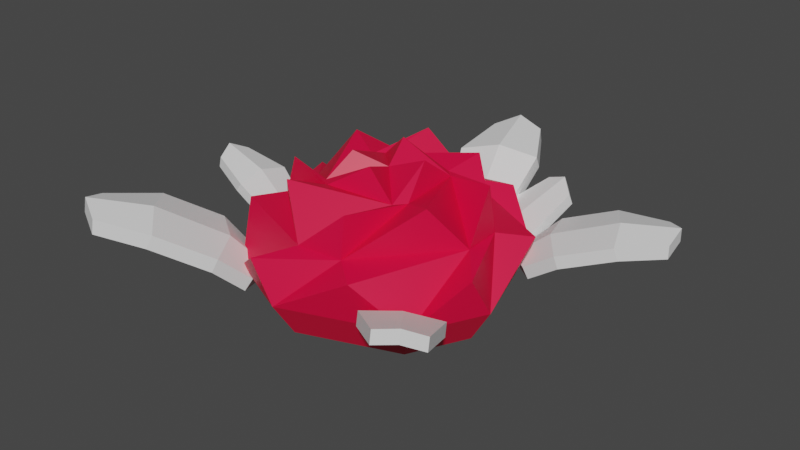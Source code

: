 # Source: flower1.blend  (saved by Blender 3.6.11; exported with 4.5.12 LTS)
import bpy
from mathutils import Matrix  # noqa: F401  (used for matrix-valued properties, if any)

bpy.ops.wm.read_factory_settings(use_empty=True)
scene = bpy.context.scene
scene.name = 'Scene'

# ---- materials (node trees are filled in below, after node groups)
mat_material_001 = bpy.data.materials.new('Material.001')
mat_material_001.use_transparent_shadow = False
mat_material_002 = bpy.data.materials.new('Material.002')
mat_material_002.use_transparent_shadow = False

# ---- material node trees
mat_material_001.use_nodes = True; mat_material_001.node_tree.nodes.clear()
_N = mat_material_001.node_tree.nodes; _L = mat_material_001.node_tree.links
n0 = _N.new('ShaderNodeBsdfPrincipled'); n0.name = 'Principled BSDF'; n0.location = (10, 300)
n0.distribution = 'GGX'
n0.subsurface_method = 'RANDOM_WALK_SKIN'
n0.inputs[0].default_value = (0.8, 0.0, 0.04618, 1.0)
n0.inputs[3].default_value = 1.45
n0.inputs[27].default_value = (0.0, 0.0, 0.0, 1.0)
n0.inputs[28].default_value = 1.0
n1 = _N.new('ShaderNodeOutputMaterial'); n1.name = 'Material Output'; n1.location = (300, 300)
_L.new(n0.outputs[0], n1.inputs[0])
n1.is_active_output = True
mat_material_002.use_nodes = True; mat_material_002.node_tree.nodes.clear()
_N = mat_material_002.node_tree.nodes; _L = mat_material_002.node_tree.links
n0 = _N.new('ShaderNodeBsdfPrincipled'); n0.name = 'Principled BSDF'; n0.location = (10, 300)
n0.distribution = 'GGX'
n0.subsurface_method = 'RANDOM_WALK_SKIN'
n0.inputs[3].default_value = 1.45
n0.inputs[27].default_value = (0.0, 0.0, 0.0, 1.0)
n0.inputs[28].default_value = 1.0
n1 = _N.new('ShaderNodeOutputMaterial'); n1.name = 'Material Output'; n1.location = (300, 300)
_L.new(n0.outputs[0], n1.inputs[0])
n1.is_active_output = True

# ---- world
world_world = bpy.data.worlds.new('World'); scene.world = world_world
world_world.use_nodes = True; world_world.node_tree.nodes.clear()
_N = world_world.node_tree.nodes; _L = world_world.node_tree.links
n0 = _N.new('ShaderNodeOutputWorld'); n0.name = 'World Output'; n0.location = (300, 300)
n1 = _N.new('ShaderNodeBackground'); n1.name = 'Background'; n1.location = (10, 300)
n1.inputs[0].default_value = (0.05088, 0.05088, 0.05088, 1.0)
_L.new(n1.outputs[0], n0.inputs[0])
n0.is_active_output = True
world_world.color = (0.05088, 0.05088, 0.05088)
world_world.use_sun_shadow = False
world_world.sun_shadow_jitter_overblur = 0.0

# ---- meshes
me_mesh = bpy.data.meshes.new('Mesh')
me_mesh.from_pydata([(-3.461, -0.5273, 5.098), (-5.3, -0.4771, 3.182), (-3.2, 0.02526, 4.86), (-5.04, 0.07555, 2.944), (-7.698, 2.917, 9.021), (-9.319, 2.961, 7.332), (-7.777, 2.248, 9.082), (-9.398, 2.292, 7.394), (-3.725, 1.291, 6.157), (-6.33, 1.362, 3.444), (-6.547, 0.7667, 3.639), (-3.942, 0.6955, 6.352), (-5.723, 1.878, 8.087), (-8.327, 1.95, 5.373), (-8.11, 2.545, 5.178), (-5.506, 2.474, 7.891), (-3.933, -0.6888, 3.706), (-4.969, 0.7877, 4.732), (-7.103, 2.269, 6.812), (-8.9, 2.691, 8.547), (-8.821, 3.36, 8.485), (-6.886, 2.865, 6.617), (-4.752, 1.383, 4.537), (-3.672, -0.1361, 3.467), (4.943, -0.6011, 3.45), (3.078, -0.3428, 4.815), (4.773, -0.1499, 3.149), (2.908, 0.1084, 4.514), (6.827, 1.869, 5.869), (5.183, 2.097, 7.071), (6.863, 1.299, 6.006), (5.22, 1.526, 7.208), (5.848, 0.9948, 3.62), (3.207, 1.361, 5.552), (3.344, 0.8679, 5.815), (5.985, 0.5022, 3.883), (3.685, -0.6799, 3.719), (4.469, 0.7054, 4.579), (6.277, 1.809, 6.869), (6.241, 2.38, 6.731), (4.332, 1.198, 4.316), (3.515, -0.2287, 3.418), (-6.015, -0.4834, 0.7849), (-6.019, -0.5754, -1.164), (-5.714, -0.1138, 0.7701), (-5.718, -0.2058, -1.179), (-9.527, 2.287, 0.6847), (-9.53, 2.206, -1.033), (-9.632, 1.798, 0.7037), (-9.636, 1.717, -1.014), (-7.935, 1.274, 1.242), (-7.941, 1.144, -1.518), (-7.687, 1.554, -1.534), (-7.681, 1.684, 1.226), (-5.533, -0.7501, -0.1822), (-8.013, 1.491, -0.1484), (-9.963, 2.13, -0.1685), (-9.857, 2.62, -0.1875), (-7.759, 1.901, -0.1646), (-5.232, -0.3805, -0.197), (-1.002, -0.3564, -5.827), (1.584, -0.1695, -6.407), (-0.9547, 0.1914, -5.471), (1.632, 0.3783, -6.05), (-1.704, 2.679, -9.891), (0.5753, 2.844, -10.4), (-1.69, 2.013, -10.0), (0.5894, 2.177, -10.51), (-1.887, 1.584, -7.736), (1.776, 1.849, -8.557), (1.808, 2.44, -8.259), (-1.855, 2.175, -7.439), (0.4379, -0.4558, -5.512), (-0.09897, 2.072, -8.249), (-0.6692, 2.52, -10.68), (-0.6834, 3.186, -10.57), (-0.067, 2.663, -7.952), (0.4856, 0.09196, -5.155), (1.114, -1.251, -5.963), (2.932, -1.359, -5.016), (0.9596, -0.917, -5.635), (2.777, -1.024, -4.688), (2.636, 1.76, -8.088), (4.237, 1.665, -7.253), (2.707, 1.283, -8.269), (4.308, 1.189, -7.434), (0.9632, 0.3374, -6.451), (3.537, 0.1856, -5.111), (3.672, -0.1942, -5.405), (1.099, -0.04242, -6.746), (1.813, -1.581, -5.111), (2.248, -0.1599, -5.815), (3.64, 1.646, -8.068), (3.569, 2.123, -7.887), (2.112, 0.22, -5.52), (1.658, -1.247, -4.783), (3.804, -0.5313, -5.396), (4.879, -0.5864, -3.25), (3.587, 0.01633, -5.276), (4.662, -0.03874, -3.13), (8.879, 1.656, -7.733), (9.826, 1.608, -5.842), (8.879, 1.044, -7.746), (9.826, 0.9952, -5.855), (4.533, 0.9723, -6.289), (6.055, 0.8944, -3.249), (6.218, 0.318, -3.343), (4.695, 0.3959, -6.382), (6.817, 1.072, -7.431), (8.34, 0.9944, -4.392), (8.177, 1.571, -4.298), (6.655, 1.649, -7.338), (3.821, -0.6301, -4.064), (5.159, 0.4658, -4.711), (7.711, 1.334, -5.971), (9.753, 1.328, -6.994), (9.753, 1.941, -6.981), (7.549, 1.91, -5.878), (4.997, 1.042, -4.618), (3.605, -0.08237, -3.944), (0.9072, 0.2047, -6.088), (-4.493, 0.2047, -4.215), (-6.069, 0.2047, -1.04), (-4.213, 0.2047, 4.472), (-0.7952, 0.2047, 6.084), (4.474, 0.2047, 4.192), (6.036, 0.2047, 1.095), (4.194, 0.2047, -4.495), (-1.253, 2.363, -4.548), (-4.664, 2.363, -0.691), (-4.496, 2.363, 1.403), (-0.6891, 2.363, 4.643), (1.417, 2.363, 4.471), (4.645, 2.363, 0.6683), (4.56, 2.363, -1.129), (0.6702, 2.363, -4.666), (-2.131, 3.805, -1.418), (-1.862, 3.805, 1.734), (-1.477, 3.805, 2.069), (1.736, 3.805, 1.842), (2.142, 3.805, 1.35), (1.844, 3.805, -1.757), (1.443, 3.805, -2.102), (-1.755, 3.805, -1.864), (-0.00943, 4.311, -0.01135), (-2.653, 1.866, -5.582), (-6.055, 1.99, -2.397), (-5.563, 2.204, 2.548), (-1.991, 1.902, 5.983), (2.583, 2.132, 5.396), (5.917, 2.086, 2.209), (5.733, 2.086, -2.304), (2.148, 1.997, -5.948), (-3.462, 4.419, -1.934), (-4.004, 4.093, 1.353), (-2.547, 4.166, 3.283), (1.338, 4.113, 4.168), (3.549, 4.253, 1.981), (4.23, 4.308, -1.141), (1.97, 4.295, -3.539), (-1.212, 4.407, -4.107), (-1.438, 4.837, 0.5624), (0.3744, 4.961, 1.585), (1.549, 4.887, -0.3997), (-0.4053, 5.039, -1.431), (0.7542, -1.402, -5.08), (-3.751, -1.402, -3.517), (-5.066, -1.402, -0.8679), (-3.518, -1.402, 3.731), (-0.6662, -1.402, 5.076), (3.73, -1.402, 3.497), (5.033, -1.402, 0.9134), (3.497, -1.402, -3.75), (0.001635, -2.423, 0.0002213)], [], [(23, 16, 1, 3), (21, 22, 9, 14), (19, 20, 5, 7), (17, 18, 13, 10), (9, 10, 13, 14), (15, 12, 11, 8), (22, 23, 3, 9), (1, 10, 9, 3), (16, 17, 10, 1), (8, 11, 0, 2), (18, 19, 7, 13), (14, 13, 7, 5), (20, 21, 14, 5), (6, 12, 15, 4), (11, 17, 16, 0), (12, 18, 17, 11), (6, 19, 18, 12), (4, 20, 19, 6), (15, 21, 20, 4), (8, 22, 21, 15), (2, 23, 22, 8), (0, 16, 23, 2), (41, 36, 25, 27), (39, 40, 33, 29), (38, 39, 29, 31), (31, 34, 37, 38), (33, 34, 31, 29), (30, 35, 32, 28), (40, 41, 27, 33), (25, 34, 33, 27), (36, 37, 34, 25), (32, 35, 24, 26), (35, 37, 36, 24), (37, 35, 30, 38), (28, 39, 38, 30), (28, 32, 40, 39), (26, 41, 40, 32), (24, 36, 41, 26), (59, 54, 43, 45), (45, 52, 58, 59), (56, 57, 47, 49), (54, 55, 51, 43), (43, 51, 52, 45), (44, 53, 50, 42), (55, 56, 49, 51), (52, 51, 49, 47), (57, 58, 52, 47), (48, 50, 53, 46), (42, 50, 55, 54), (48, 56, 55, 50), (46, 57, 56, 48), (53, 58, 57, 46), (58, 53, 44, 59), (42, 54, 59, 44), (77, 72, 61, 63), (63, 70, 76, 77), (74, 75, 65, 67), (72, 73, 69, 61), (61, 69, 70, 63), (62, 71, 68, 60), (73, 74, 67, 69), (70, 69, 67, 65), (75, 76, 70, 65), (66, 68, 71, 64), (60, 68, 73, 72), (66, 74, 73, 68), (64, 75, 74, 66), (71, 76, 75, 64), (76, 71, 62, 77), (60, 72, 77, 62), (95, 90, 79, 81), (93, 94, 87, 83), (92, 93, 83, 85), (85, 88, 91, 92), (87, 88, 85, 83), (84, 89, 86, 82), (94, 95, 81, 87), (79, 88, 87, 81), (90, 91, 88, 79), (86, 89, 78, 80), (89, 91, 90, 78), (91, 89, 84, 92), (82, 93, 92, 84), (82, 86, 94, 93), (80, 95, 94, 86), (78, 90, 95, 80), (119, 112, 97, 99), (117, 118, 105, 110), (115, 116, 101, 103), (113, 114, 109, 106), (105, 106, 109, 110), (111, 108, 107, 104), (118, 119, 99, 105), (97, 106, 105, 99), (112, 113, 106, 97), (104, 107, 96, 98), (114, 115, 103, 109), (110, 109, 103, 101), (116, 117, 110, 101), (102, 108, 111, 100), (107, 113, 112, 96), (108, 114, 113, 107), (102, 115, 114, 108), (100, 116, 115, 102), (111, 117, 116, 100), (104, 118, 117, 111), (98, 119, 118, 104), (96, 112, 119, 98), (120, 121, 145), (121, 129, 145), (129, 128, 145), (128, 120, 145), (121, 122, 146), (122, 130, 146), (130, 129, 146), (129, 121, 146), (122, 123, 147), (123, 131, 147), (131, 130, 147), (130, 122, 147), (123, 124, 148), (124, 132, 148), (132, 131, 148), (131, 123, 148), (124, 125, 149), (125, 133, 149), (133, 132, 149), (132, 124, 149), (125, 126, 150), (126, 134, 150), (134, 133, 150), (133, 125, 150), (126, 127, 151), (127, 135, 151), (135, 134, 151), (134, 126, 151), (127, 120, 152), (120, 128, 152), (128, 135, 152), (135, 127, 152), (128, 129, 153), (129, 137, 153), (137, 136, 153), (136, 128, 153), (129, 130, 154), (130, 138, 154), (138, 137, 154), (137, 129, 154), (130, 131, 155), (131, 139, 155), (139, 138, 155), (138, 130, 155), (131, 132, 156), (132, 140, 156), (140, 139, 156), (139, 131, 156), (132, 133, 157), (133, 141, 157), (141, 140, 157), (140, 132, 157), (133, 134, 158), (134, 142, 158), (142, 141, 158), (141, 133, 158), (134, 135, 159), (135, 143, 159), (143, 142, 159), (142, 134, 159), (135, 128, 160), (128, 136, 160), (136, 143, 160), (143, 135, 160), (136, 137, 161), (137, 144, 161), (137, 138, 162), (144, 137, 162), (138, 139, 162), (139, 144, 162), (139, 140, 163), (144, 139, 163), (140, 141, 163), (141, 144, 163), (141, 142, 164), (144, 141, 164), (142, 143, 164), (143, 144, 164), (143, 136, 161), (144, 143, 161), (121, 120, 165, 166), (122, 121, 166, 167), (123, 122, 167, 168), (124, 123, 168, 169), (125, 124, 169, 170), (126, 125, 170, 171), (127, 126, 171, 172), (120, 127, 172, 165), (166, 165, 173), (167, 166, 173), (168, 167, 173), (169, 168, 173), (170, 169, 173), (171, 170, 173), (172, 171, 173), (165, 172, 173)])
me_mesh.polygons.foreach_set('use_smooth', [True] * 204)
me_mesh.polygons.foreach_set('material_index', [1, 1, 1, 1, 1, 1, 1, 1, 1, 1, 1, 1, 1, 1, 1, 1, 1, 1, 1, 1, 1, 1, 1, 1, 1, 1, 1, 1, 1, 1, 1, 1, 1, 1, 1, 1, 1, 1, 1, 1, 1, 1, 1, 1, 1, 1, 1, 1, 1, 1, 1, 1, 1, 1, 1, 1, 1, 1, 1, 1, 1, 1, 1, 1, 1, 1, 1, 1, 1, 1, 1, 1, 1, 1, 1, 1, 1, 1, 1, 1, 1, 1, 1, 1, 1, 1, 1, 1, 1, 1, 1, 1, 1, 1, 1, 1, 1, 1, 1, 1, 1, 1, 1, 1, 1, 1, 1, 1, 0, 0, 0, 0, 0, 0, 0, 0, 0, 0, 0, 0, 0, 0, 0, 0, 0, 0, 0, 0, 0, 0, 0, 0, 0, 0, 0, 0, 0, 0, 0, 0, 0, 0, 0, 0, 0, 0, 0, 0, 0, 0, 0, 0, 0, 0, 0, 0, 0, 0, 0, 0, 0, 0, 0, 0, 0, 0, 0, 0, 0, 0, 0, 0, 0, 0, 0, 0, 0, 0, 0, 0, 0, 0, 0, 0, 0, 0, 0, 0, 0, 0, 0, 0, 0, 0, 0, 0, 0, 0, 0, 0, 0, 0, 0, 0])
_k = set([(0, 2), (0, 11), (0, 16), (1, 3), (1, 10), (1, 16), (2, 8), (2, 23), (3, 9), (3, 23), (4, 6), (4, 15), (4, 20), (5, 7), (5, 14), (5, 20), (6, 12), (6, 19), (7, 13), (7, 19), (8, 11), (8, 15), (8, 22), (9, 10), (9, 14), (9, 22), (10, 13), (10, 17), (11, 12), (11, 17), (12, 15), (12, 18), (13, 14), (13, 18), (14, 21), (15, 21), (16, 17), (16, 23), (17, 18), (18, 19), (19, 20), (20, 21), (21, 22), (22, 23), (24, 26), (24, 35), (24, 36), (25, 27), (25, 34), (25, 36), (26, 32), (26, 41), (27, 33), (27, 41), (28, 30), (28, 32), (28, 39), (29, 31), (29, 33), (29, 39), (30, 35), (30, 38), (31, 34), (31, 38), (32, 35), (32, 40), (33, 34), (33, 40), (34, 37), (35, 37), (36, 37), (36, 41), (37, 38), (38, 39), (39, 40), (40, 41), (42, 44), (42, 50), (42, 54), (43, 45), (43, 51), (43, 54), (44, 53), (44, 59), (45, 52), (45, 59), (46, 48), (46, 53), (46, 57), (47, 49), (47, 52), (47, 57), (48, 50), (48, 56), (49, 51), (49, 56), (50, 53), (50, 55), (51, 52), (51, 55), (52, 58), (53, 58), (54, 55), (54, 59), (55, 56), (56, 57), (57, 58), (58, 59), (60, 62), (60, 68), (60, 72), (61, 63), (61, 69), (61, 72), (62, 71), (62, 77), (63, 70), (63, 77), (64, 66), (64, 71), (64, 75), (65, 67), (65, 70), (65, 75), (66, 68), (66, 74), (67, 69), (67, 74), (68, 71), (68, 73), (69, 70), (69, 73), (70, 76), (71, 76), (72, 73), (72, 77), (73, 74), (74, 75), (75, 76), (76, 77), (78, 80), (78, 89), (78, 90), (79, 81), (79, 88), (79, 90), (80, 86), (80, 95), (81, 87), (81, 95), (82, 84), (82, 86), (82, 93), (83, 85), (83, 87), (83, 93), (84, 89), (84, 92), (85, 88), (85, 92), (86, 89), (86, 94), (87, 88), (87, 94), (88, 91), (89, 91), (90, 91), (90, 95), (91, 92), (92, 93), (93, 94), (94, 95), (96, 98), (96, 107), (96, 112), (97, 99), (97, 106), (97, 112), (98, 104), (98, 119), (99, 105), (99, 119), (100, 102), (100, 111), (100, 116), (101, 103), (101, 110), (101, 116), (102, 108), (102, 115), (103, 109), (103, 115), (104, 107), (104, 111), (104, 118), (105, 106), (105, 110), (105, 118), (106, 109), (106, 113), (107, 108), (107, 113), (108, 111), (108, 114), (109, 110), (109, 114), (110, 117), (111, 117), (112, 113), (112, 119), (113, 114), (114, 115), (115, 116), (116, 117), (117, 118), (118, 119), (120, 121), (120, 127), (120, 128), (120, 145), (120, 152), (120, 165), (121, 122), (121, 129), (121, 145), (121, 146), (121, 166), (122, 123), (122, 130), (122, 146), (122, 147), (122, 167), (123, 124), (123, 131), (123, 147), (123, 148), (123, 168), (124, 125), (124, 132), (124, 148), (124, 149), (124, 169), (125, 126), (125, 133), (125, 149), (125, 150), (125, 170), (126, 127), (126, 134), (126, 150), (126, 151), (126, 171), (127, 135), (127, 151), (127, 152), (127, 172), (128, 129), (128, 135), (128, 136), (128, 145), (128, 152), (128, 153), (128, 160), (129, 130), (129, 137), (129, 145), (129, 146), (129, 153), (129, 154), (130, 131), (130, 138), (130, 146), (130, 147), (130, 154), (130, 155), (131, 132), (131, 139), (131, 147), (131, 148), (131, 155), (131, 156), (132, 133), (132, 140), (132, 148), (132, 149), (132, 156), (132, 157), (133, 134), (133, 141), (133, 149), (133, 150), (133, 157), (133, 158), (134, 135), (134, 142), (134, 150), (134, 151), (134, 158), (134, 159), (135, 143), (135, 151), (135, 152), (135, 159), (135, 160), (136, 137), (136, 143), (136, 153), (136, 160), (136, 161), (137, 138), (137, 144), (137, 153), (137, 154), (137, 161), (137, 162), (138, 139), (138, 154), (138, 155), (138, 162), (139, 140), (139, 144), (139, 155), (139, 156), (139, 162), (139, 163), (140, 141), (140, 156), (140, 157), (140, 163), (141, 142), (141, 144), (141, 157), (141, 158), (141, 163), (141, 164), (142, 143), (142, 158), (142, 159), (142, 164), (143, 144), (143, 159), (143, 160), (143, 161), (143, 164), (144, 161), (144, 162), (144, 163), (144, 164), (165, 166), (165, 172), (165, 173), (166, 167), (166, 173), (167, 168), (167, 173), (168, 169), (168, 173), (169, 170), (169, 173), (170, 171), (170, 173), (171, 172), (171, 173), (172, 173)])
me_mesh.attributes.new('sharp_edge', 'BOOLEAN', 'EDGE').data.foreach_set('value', [ (min(e.vertices), max(e.vertices)) in _k for e in me_mesh.edges])
_uv = me_mesh.uv_layers.new(name='map1')
_uv.uv.foreach_set('vector', [0.2789, 0.492, 0.2789, 0.492, 0.2789, 0.4918, 0.2789, 0.4918, 0.2795, 0.492, 0.2791, 0.492, 0.2791, 0.4918, 0.2796, 0.4918, 0.2798, 0.4921, 0.2798, 0.492, 0.2799, 0.4918, 0.2798, 0.4919, 0.2791, 0.4921, 0.2795, 0.4921, 0.2796, 0.4919, 0.2791, 0.4919, 0.2791, 0.4918, 0.2791, 0.4919, 0.2796, 0.4919, 0.2796, 0.4918, 0.2795, 0.4922, 0.2795, 0.4923, 0.2791, 0.4923, 0.2791, 0.4922, 0.2791, 0.492, 0.2789, 0.492, 0.2789, 0.4918, 0.2791, 0.4918, 0.2789, 0.4918, 0.2791, 0.4919, 0.2791, 0.4918, 0.2789, 0.4918, 0.2789, 0.492, 0.2791, 0.4921, 0.2791, 0.4919, 0.2789, 0.4918, 0.2791, 0.4922, 0.2791, 0.4923, 0.2789, 0.4922, 0.2789, 0.4922, 0.2795, 0.4921, 0.2798, 0.4921, 0.2798, 0.4919, 0.2796, 0.4919, 0.2796, 0.4918, 0.2796, 0.4919, 0.2798, 0.4919, 0.2799, 0.4918, 0.2798, 0.492, 0.2795, 0.492, 0.2796, 0.4918, 0.2799, 0.4918, 0.2798, 0.4923, 0.2795, 0.4923, 0.2795, 0.4922, 0.2798, 0.4923, 0.2791, 0.4923, 0.2791, 0.4921, 0.2789, 0.492, 0.2789, 0.4922, 0.2795, 0.4923, 0.2795, 0.4921, 0.2791, 0.4921, 0.2791, 0.4923, 0.2798, 0.4923, 0.2798, 0.4921, 0.2795, 0.4921, 0.2795, 0.4923, 0.2798, 0.4923, 0.2798, 0.492, 0.2798, 0.4921, 0.2798, 0.4923, 0.2795, 0.4922, 0.2795, 0.492, 0.2798, 0.492, 0.2798, 0.4923, 0.2791, 0.4922, 0.2791, 0.492, 0.2795, 0.492, 0.2795, 0.4922, 0.2789, 0.4922, 0.2789, 0.492, 0.2791, 0.492, 0.2791, 0.4922, 0.2789, 0.4922, 0.2789, 0.492, 0.2789, 0.492, 0.2789, 0.4922, 0.2789, 0.492, 0.2789, 0.492, 0.2789, 0.4918, 0.2789, 0.4918, 0.2798, 0.492, 0.2791, 0.492, 0.2791, 0.4918, 0.2799, 0.4918, 0.2798, 0.4921, 0.2798, 0.492, 0.2799, 0.4918, 0.2798, 0.4919, 0.2798, 0.4919, 0.2791, 0.4919, 0.2791, 0.4921, 0.2798, 0.4921, 0.2791, 0.4918, 0.2791, 0.4919, 0.2798, 0.4919, 0.2799, 0.4918, 0.2798, 0.4923, 0.2791, 0.4923, 0.2791, 0.4922, 0.2798, 0.4923, 0.2791, 0.492, 0.2789, 0.492, 0.2789, 0.4918, 0.2791, 0.4918, 0.2789, 0.4918, 0.2791, 0.4919, 0.2791, 0.4918, 0.2789, 0.4918, 0.2789, 0.492, 0.2791, 0.4921, 0.2791, 0.4919, 0.2789, 0.4918, 0.2791, 0.4922, 0.2791, 0.4923, 0.2789, 0.4922, 0.2789, 0.4922, 0.2791, 0.4923, 0.2791, 0.4921, 0.2789, 0.492, 0.2789, 0.4922, 0.2791, 0.4921, 0.2791, 0.4923, 0.2798, 0.4923, 0.2798, 0.4921, 0.2798, 0.4923, 0.2798, 0.492, 0.2798, 0.4921, 0.2798, 0.4923, 0.2798, 0.4923, 0.2791, 0.4922, 0.2791, 0.492, 0.2798, 0.492, 0.2789, 0.4922, 0.2789, 0.492, 0.2791, 0.492, 0.2791, 0.4922, 0.2789, 0.4922, 0.2789, 0.492, 0.2789, 0.492, 0.2789, 0.4922, 0.2789, 0.492, 0.2789, 0.492, 0.2789, 0.4918, 0.2789, 0.4918, 0.2789, 0.4918, 0.2796, 0.4918, 0.2795, 0.492, 0.2789, 0.492, 0.2798, 0.4921, 0.2798, 0.492, 0.2799, 0.4918, 0.2798, 0.4919, 0.2789, 0.492, 0.2795, 0.4921, 0.2796, 0.4919, 0.2789, 0.4918, 0.2789, 0.4918, 0.2796, 0.4919, 0.2796, 0.4918, 0.2789, 0.4918, 0.2789, 0.4922, 0.2795, 0.4922, 0.2795, 0.4923, 0.2789, 0.4922, 0.2795, 0.4921, 0.2798, 0.4921, 0.2798, 0.4919, 0.2796, 0.4919, 0.2796, 0.4918, 0.2796, 0.4919, 0.2798, 0.4919, 0.2799, 0.4918, 0.2798, 0.492, 0.2795, 0.492, 0.2796, 0.4918, 0.2799, 0.4918, 0.2798, 0.4923, 0.2795, 0.4923, 0.2795, 0.4922, 0.2798, 0.4923, 0.2789, 0.4922, 0.2795, 0.4923, 0.2795, 0.4921, 0.2789, 0.492, 0.2798, 0.4923, 0.2798, 0.4921, 0.2795, 0.4921, 0.2795, 0.4923, 0.2798, 0.4923, 0.2798, 0.492, 0.2798, 0.4921, 0.2798, 0.4923, 0.2795, 0.4922, 0.2795, 0.492, 0.2798, 0.492, 0.2798, 0.4923, 0.2795, 0.492, 0.2795, 0.4922, 0.2789, 0.4922, 0.2789, 0.492, 0.2789, 0.4922, 0.2789, 0.492, 0.2789, 0.492, 0.2789, 0.4922, 0.2789, 0.492, 0.2789, 0.492, 0.2789, 0.4918, 0.2789, 0.4918, 0.2789, 0.4918, 0.2796, 0.4918, 0.2795, 0.492, 0.2789, 0.492, 0.2798, 0.4921, 0.2798, 0.492, 0.2799, 0.4918, 0.2798, 0.4919, 0.2789, 0.492, 0.2795, 0.4921, 0.2796, 0.4919, 0.2789, 0.4918, 0.2789, 0.4918, 0.2796, 0.4919, 0.2796, 0.4918, 0.2789, 0.4918, 0.2789, 0.4922, 0.2795, 0.4922, 0.2795, 0.4923, 0.2789, 0.4922, 0.2795, 0.4921, 0.2798, 0.4921, 0.2798, 0.4919, 0.2796, 0.4919, 0.2796, 0.4918, 0.2796, 0.4919, 0.2798, 0.4919, 0.2799, 0.4918, 0.2798, 0.492, 0.2795, 0.492, 0.2796, 0.4918, 0.2799, 0.4918, 0.2798, 0.4923, 0.2795, 0.4923, 0.2795, 0.4922, 0.2798, 0.4923, 0.2789, 0.4922, 0.2795, 0.4923, 0.2795, 0.4921, 0.2789, 0.492, 0.2798, 0.4923, 0.2798, 0.4921, 0.2795, 0.4921, 0.2795, 0.4923, 0.2798, 0.4923, 0.2798, 0.492, 0.2798, 0.4921, 0.2798, 0.4923, 0.2795, 0.4922, 0.2795, 0.492, 0.2798, 0.492, 0.2798, 0.4923, 0.2795, 0.492, 0.2795, 0.4922, 0.2789, 0.4922, 0.2789, 0.492, 0.2789, 0.4922, 0.2789, 0.492, 0.2789, 0.492, 0.2789, 0.4922, 0.2789, 0.492, 0.2789, 0.492, 0.2789, 0.4918, 0.2789, 0.4918, 0.2798, 0.492, 0.2791, 0.492, 0.2791, 0.4918, 0.2799, 0.4918, 0.2798, 0.4921, 0.2798, 0.492, 0.2799, 0.4918, 0.2798, 0.4919, 0.2798, 0.4919, 0.2791, 0.4919, 0.2791, 0.4921, 0.2798, 0.4921, 0.2791, 0.4918, 0.2791, 0.4919, 0.2798, 0.4919, 0.2799, 0.4918, 0.2798, 0.4923, 0.2791, 0.4923, 0.2791, 0.4922, 0.2798, 0.4923, 0.2791, 0.492, 0.2789, 0.492, 0.2789, 0.4918, 0.2791, 0.4918, 0.2789, 0.4918, 0.2791, 0.4919, 0.2791, 0.4918, 0.2789, 0.4918, 0.2789, 0.492, 0.2791, 0.4921, 0.2791, 0.4919, 0.2789, 0.4918, 0.2791, 0.4922, 0.2791, 0.4923, 0.2789, 0.4922, 0.2789, 0.4922, 0.2791, 0.4923, 0.2791, 0.4921, 0.2789, 0.492, 0.2789, 0.4922, 0.2791, 0.4921, 0.2791, 0.4923, 0.2798, 0.4923, 0.2798, 0.4921, 0.2798, 0.4923, 0.2798, 0.492, 0.2798, 0.4921, 0.2798, 0.4923, 0.2798, 0.4923, 0.2791, 0.4922, 0.2791, 0.492, 0.2798, 0.492, 0.2789, 0.4922, 0.2789, 0.492, 0.2791, 0.492, 0.2791, 0.4922, 0.2789, 0.4922, 0.2789, 0.492, 0.2789, 0.492, 0.2789, 0.4922, 0.2789, 0.492, 0.2789, 0.492, 0.2789, 0.4918, 0.2789, 0.4918, 0.2795, 0.492, 0.2791, 0.492, 0.2791, 0.4918, 0.2796, 0.4918, 0.2798, 0.4921, 0.2798, 0.492, 0.2799, 0.4918, 0.2798, 0.4919, 0.2791, 0.4921, 0.2795, 0.4921, 0.2796, 0.4919, 0.2791, 0.4919, 0.2791, 0.4918, 0.2791, 0.4919, 0.2796, 0.4919, 0.2796, 0.4918, 0.2795, 0.4922, 0.2795, 0.4923, 0.2791, 0.4923, 0.2791, 0.4922, 0.2791, 0.492, 0.2789, 0.492, 0.2789, 0.4918, 0.2791, 0.4918, 0.2789, 0.4918, 0.2791, 0.4919, 0.2791, 0.4918, 0.2789, 0.4918, 0.2789, 0.492, 0.2791, 0.4921, 0.2791, 0.4919, 0.2789, 0.4918, 0.2791, 0.4922, 0.2791, 0.4923, 0.2789, 0.4922, 0.2789, 0.4922, 0.2795, 0.4921, 0.2798, 0.4921, 0.2798, 0.4919, 0.2796, 0.4919, 0.2796, 0.4918, 0.2796, 0.4919, 0.2798, 0.4919, 0.2799, 0.4918, 0.2798, 0.492, 0.2795, 0.492, 0.2796, 0.4918, 0.2799, 0.4918, 0.2798, 0.4923, 0.2795, 0.4923, 0.2795, 0.4922, 0.2798, 0.4923, 0.2791, 0.4923, 0.2791, 0.4921, 0.2789, 0.492, 0.2789, 0.4922, 0.2795, 0.4923, 0.2795, 0.4921, 0.2791, 0.4921, 0.2791, 0.4923, 0.2798, 0.4923, 0.2798, 0.4921, 0.2795, 0.4921, 0.2795, 0.4923, 0.2798, 0.4923, 0.2798, 0.492, 0.2798, 0.4921, 0.2798, 0.4923, 0.2795, 0.4922, 0.2795, 0.492, 0.2798, 0.492, 0.2798, 0.4923, 0.2791, 0.4922, 0.2791, 0.492, 0.2795, 0.492, 0.2795, 0.4922, 0.2789, 0.4922, 0.2789, 0.492, 0.2791, 0.492, 0.2791, 0.4922, 0.2789, 0.4922, 0.2789, 0.492, 0.2789, 0.492, 0.2789, 0.4922, 0.3863, 0.9939, 0.3858, 0.9939, 0.386, 0.9938, 0.3858, 0.9939, 0.3856, 0.9937, 0.386, 0.9938, 0.3856, 0.9937, 0.3861, 0.9937, 0.386, 0.9938, 0.3861, 0.9937, 0.3863, 0.9939, 0.386, 0.9938, 0.3858, 0.9939, 0.3855, 0.9939, 0.3856, 0.9937, 0.3855, 0.9939, 0.3855, 0.9937, 0.3856, 0.9937, 0.3855, 0.9937, 0.3856, 0.9937, 0.3856, 0.9937, 0.3856, 0.9937, 0.3858, 0.9939, 0.3856, 0.9937, 0.3855, 0.9939, 0.3853, 0.9938, 0.3854, 0.9937, 0.3853, 0.9938, 0.3855, 0.9937, 0.3854, 0.9937, 0.3856, 0.9942, 0.3858, 0.9941, 0.3858, 0.9942, 0.3855, 0.9937, 0.3855, 0.9939, 0.3854, 0.9937, 0.3853, 0.9938, 0.3855, 0.9938, 0.3854, 0.9937, 0.3855, 0.9938, 0.3857, 0.9937, 0.3854, 0.9937, 0.3854, 0.9942, 0.3856, 0.9942, 0.3854, 0.9943, 0.3855, 0.9937, 0.3853, 0.9938, 0.3854, 0.9937, 0.3855, 0.9938, 0.3859, 0.9938, 0.3857, 0.9937, 0.3859, 0.9938, 0.3861, 0.9937, 0.3857, 0.9937, 0.3853, 0.9941, 0.3854, 0.9942, 0.3852, 0.9941, 0.3857, 0.9937, 0.3855, 0.9938, 0.3857, 0.9937, 0.3859, 0.9938, 0.3861, 0.9938, 0.386, 0.9937, 0.3861, 0.9938, 0.3862, 0.9937, 0.386, 0.9937, 0.3854, 0.994, 0.3853, 0.9941, 0.3852, 0.994, 0.3861, 0.9937, 0.3859, 0.9938, 0.386, 0.9937, 0.3861, 0.9938, 0.3863, 0.9939, 0.3863, 0.9937, 0.3863, 0.9939, 0.3862, 0.9937, 0.3863, 0.9937, 0.3856, 0.9939, 0.3854, 0.994, 0.3854, 0.9939, 0.3862, 0.9937, 0.3861, 0.9938, 0.3863, 0.9937, 0.3863, 0.9939, 0.3863, 0.9939, 0.3863, 0.9937, 0.3863, 0.9939, 0.3861, 0.9937, 0.3863, 0.9937, 0.3858, 0.9939, 0.3856, 0.9939, 0.3857, 0.9939, 0.3862, 0.9937, 0.3863, 0.9939, 0.3863, 0.9937, 0.3858, 0.9939, 0.3859, 0.994, 0.3858, 0.9938, 0.3859, 0.994, 0.3858, 0.9939, 0.3858, 0.9938, 0.3858, 0.9939, 0.3857, 0.9939, 0.3858, 0.9938, 0.3857, 0.9939, 0.3858, 0.9939, 0.3858, 0.9938, 0.3859, 0.994, 0.3858, 0.9941, 0.3859, 0.9939, 0.3858, 0.9941, 0.3857, 0.994, 0.3859, 0.9939, 0.3857, 0.994, 0.3858, 0.9939, 0.3859, 0.9939, 0.3858, 0.9939, 0.3859, 0.994, 0.3859, 0.9939, 0.3858, 0.9941, 0.3856, 0.9942, 0.3858, 0.994, 0.3856, 0.9942, 0.3856, 0.994, 0.3858, 0.994, 0.3856, 0.994, 0.3857, 0.994, 0.3858, 0.994, 0.3857, 0.994, 0.3858, 0.9941, 0.3858, 0.994, 0.3856, 0.9942, 0.3854, 0.9942, 0.3855, 0.994, 0.3854, 0.9942, 0.3855, 0.994, 0.3855, 0.994, 0.3855, 0.994, 0.3856, 0.994, 0.3855, 0.994, 0.3856, 0.994, 0.3856, 0.9942, 0.3855, 0.994, 0.3854, 0.9942, 0.3853, 0.9941, 0.3853, 0.994, 0.3853, 0.9941, 0.3854, 0.994, 0.3853, 0.994, 0.3854, 0.994, 0.3855, 0.994, 0.3853, 0.994, 0.3855, 0.994, 0.3854, 0.9942, 0.3853, 0.994, 0.3853, 0.9941, 0.3854, 0.994, 0.3853, 0.9939, 0.3854, 0.994, 0.3855, 0.9939, 0.3853, 0.9939, 0.3855, 0.9939, 0.3854, 0.994, 0.3853, 0.9939, 0.3854, 0.994, 0.3853, 0.9941, 0.3853, 0.9939, 0.3854, 0.994, 0.3856, 0.9939, 0.3855, 0.9938, 0.3856, 0.9939, 0.3856, 0.9939, 0.3855, 0.9938, 0.3856, 0.9939, 0.3855, 0.9939, 0.3855, 0.9938, 0.3855, 0.9939, 0.3854, 0.994, 0.3855, 0.9938, 0.3856, 0.9939, 0.3858, 0.9939, 0.3857, 0.9938, 0.3858, 0.9939, 0.3857, 0.9939, 0.3857, 0.9938, 0.3857, 0.9939, 0.3856, 0.9939, 0.3857, 0.9938, 0.3856, 0.9939, 0.3856, 0.9939, 0.3857, 0.9938, 0.3857, 0.9939, 0.3858, 0.9939, 0.3857, 0.9938, 0.3858, 0.9939, 0.3856, 0.9939, 0.3857, 0.9938, 0.3858, 0.9939, 0.3857, 0.994, 0.3857, 0.9938, 0.3856, 0.9939, 0.3858, 0.9939, 0.3857, 0.9938, 0.3857, 0.994, 0.3856, 0.994, 0.3857, 0.9939, 0.3856, 0.994, 0.3856, 0.9939, 0.3857, 0.9939, 0.3856, 0.994, 0.3855, 0.994, 0.3855, 0.9939, 0.3856, 0.9939, 0.3856, 0.994, 0.3855, 0.9939, 0.3855, 0.994, 0.3854, 0.994, 0.3855, 0.9939, 0.3854, 0.994, 0.3856, 0.9939, 0.3855, 0.9939, 0.3854, 0.994, 0.3855, 0.9939, 0.3855, 0.9938, 0.3856, 0.9939, 0.3854, 0.994, 0.3855, 0.9938, 0.3855, 0.9939, 0.3856, 0.9939, 0.3855, 0.9938, 0.3856, 0.9939, 0.3856, 0.9939, 0.3855, 0.9938, 0.3856, 0.9939, 0.3857, 0.9939, 0.3856, 0.9938, 0.3856, 0.9939, 0.3856, 0.9939, 0.3856, 0.9938, 0.3858, 0.9939, 0.3863, 0.9939, 0.3862, 0.994, 0.3858, 0.994, 0.3855, 0.9939, 0.3858, 0.9939, 0.3858, 0.994, 0.3856, 0.994, 0.3853, 0.9938, 0.3855, 0.9939, 0.3856, 0.994, 0.3855, 0.9939, 0.3855, 0.9938, 0.3853, 0.9938, 0.3855, 0.9939, 0.3856, 0.9939, 0.3859, 0.9938, 0.3855, 0.9938, 0.3856, 0.9939, 0.3858, 0.9939, 0.3861, 0.9938, 0.3859, 0.9938, 0.3858, 0.9939, 0.386, 0.9939, 0.3863, 0.9939, 0.3861, 0.9938, 0.386, 0.9939, 0.3862, 0.9939, 0.3863, 0.9939, 0.3863, 0.9939, 0.3862, 0.9939, 0.3862, 0.994, 0.3858, 0.994, 0.3862, 0.994, 0.3858, 0.994, 0.3856, 0.994, 0.3858, 0.994, 0.3858, 0.994, 0.3855, 0.9939, 0.3856, 0.994, 0.3858, 0.994, 0.3856, 0.9939, 0.3855, 0.9939, 0.3858, 0.994, 0.3858, 0.9939, 0.3856, 0.9939, 0.3858, 0.994, 0.386, 0.9939, 0.3858, 0.9939, 0.3858, 0.994, 0.3862, 0.9939, 0.386, 0.9939, 0.3858, 0.994, 0.3862, 0.994, 0.3862, 0.9939, 0.3858, 0.994])
me_mesh.materials.append(mat_material_001)
me_mesh.materials.append(mat_material_002)
me_mesh.update()
me_mesh.normals_split_custom_set([tuple(v) for v in zip(*[iter([0.2478, -0.4802, -0.8414, 0.2478, -0.4802, -0.8414, 0.2478, -0.4802, -0.8414, 0.2478, -0.4802, -0.8414, 0.2362, 0.8936, -0.3818, 0.2362, 0.8936, -0.3818, 0.2362, 0.8936, -0.3818, 0.2362, 0.8936, -0.3818, -0.9257, 0.1415, 0.3507, -0.9257, 0.1415, 0.3507, -0.9257, 0.1415, 0.3507, -0.9257, 0.1415, 0.3507, -0.2362, -0.8936, 0.3818, -0.2362, -0.8936, 0.3818, -0.2362, -0.8936, 0.3818, -0.2362, -0.8936, 0.3818, -0.6925, 0.01534, -0.7213, -0.6925, 0.01534, -0.7213, -0.6925, 0.01534, -0.7213, -0.6925, 0.01534, -0.7213, 0.6925, -0.01534, 0.7213, 0.6925, -0.01534, 0.7213, 0.6925, -0.01534, 0.7213, 0.6925, -0.01534, 0.7213, 0.3873, 0.6771, -0.6257, 0.3873, 0.6771, -0.6257, 0.3873, 0.6771, -0.6257, 0.3873, 0.6771, -0.6257, -0.466, -0.1367, -0.8742, -0.466, -0.1367, -0.8742, -0.466, -0.1367, -0.8742, -0.466, -0.1367, -0.8742, -0.3897, -0.6709, 0.6309, -0.3897, -0.6709, 0.6309, -0.3897, -0.6709, 0.6309, -0.3897, -0.6709, 0.6309, 0.8513, -0.166, 0.4977, 0.8513, -0.166, 0.4977, 0.8513, -0.166, 0.4977, 0.8513, -0.166, 0.4977, 0.05006, -0.9705, 0.2358, 0.05006, -0.9705, 0.2358, 0.05006, -0.9705, 0.2358, 0.05006, -0.9705, 0.2358, -0.8651, 0.1026, -0.4911, -0.8651, 0.1026, -0.4911, -0.8651, 0.1026, -0.4911, -0.8651, 0.1026, -0.4911, -0.03399, 0.9687, -0.246, -0.03399, 0.9687, -0.246, -0.03399, 0.9687, -0.246, -0.03399, 0.9687, -0.246, 0.4574, 0.0732, 0.8862, 0.4574, 0.0732, 0.8862, 0.4574, 0.0732, 0.8862, 0.4574, 0.0732, 0.8862, -0.6631, -0.6642, 0.3451, -0.6631, -0.6642, 0.3451, -0.6631, -0.6642, 0.3451, -0.6631, -0.6642, 0.3451, -0.4141, -0.8889, 0.196, -0.4141, -0.8889, 0.196, -0.4141, -0.8889, 0.196, -0.4141, -0.8889, 0.196, -0.2585, -0.9622, -0.08591, -0.2585, -0.9622, -0.08591, -0.2585, -0.9622, -0.08591, -0.2585, -0.9622, -0.08591, -0.3844, 0.1295, 0.914, -0.3844, 0.1295, 0.914, -0.3844, 0.1295, 0.914, -0.3844, 0.1295, 0.914, 0.2693, 0.9605, 0.07024, 0.2693, 0.9605, 0.07024, 0.2693, 0.9605, 0.07024, 0.2693, 0.9605, 0.07024, 0.4141, 0.8889, -0.196, 0.4141, 0.8889, -0.196, 0.4141, 0.8889, -0.196, 0.4141, 0.8889, -0.196, 0.6581, 0.6705, -0.3427, 0.6581, 0.6705, -0.3427, 0.6581, 0.6705, -0.3427, 0.6581, 0.6705, -0.3427, 0.8393, -0.4941, -0.2269, 0.8393, -0.4941, -0.2269, 0.8393, -0.4941, -0.2269, 0.8393, -0.4941, -0.2269, -0.8124, -0.5029, -0.2951, -0.8124, -0.5029, -0.2951, -0.8124, -0.5029, -0.2951, -0.8124, -0.5029, -0.2951, -0.2245, 0.9447, -0.2388, -0.2245, 0.9447, -0.2388, -0.2245, 0.9447, -0.2388, -0.2245, 0.9447, -0.2388, 0.2375, 0.2416, 0.9409, 0.2375, 0.2416, 0.9409, 0.2375, 0.2416, 0.9409, 0.2375, 0.2416, 0.9409, 0.2203, -0.9472, 0.2329, 0.2203, -0.9472, 0.2329, 0.2203, -0.9472, 0.2329, 0.2203, -0.9472, 0.2329, -0.6339, 0.1798, 0.7522, -0.6339, 0.1798, 0.7522, -0.6339, 0.1798, 0.7522, -0.6339, 0.1798, 0.7522, 0.9201, 0.002675, -0.3917, 0.9201, 0.002675, -0.3917, 0.9201, 0.002675, -0.3917, 0.9201, 0.002675, -0.3917, -0.5554, 0.6265, -0.5468, -0.5554, 0.6265, -0.5468, -0.5554, 0.6265, -0.5468, -0.5554, 0.6265, -0.5468, -0.9286, -0.08608, 0.3611, -0.9286, -0.08608, 0.3611, -0.9286, -0.08608, 0.3611, -0.9286, -0.08608, 0.3611, 0.5604, -0.62, 0.5491, 0.5604, -0.62, 0.5491, 0.5604, -0.62, 0.5491, 0.5604, -0.62, 0.5491, 0.5984, -0.2588, -0.7582, 0.5984, -0.2588, -0.7582, 0.5984, -0.2588, -0.7582, 0.5984, -0.2588, -0.7582, 0.2438, -0.5817, 0.776, 0.2438, -0.5817, 0.776, 0.2438, -0.5817, 0.776, 0.2438, -0.5817, 0.776, -0.01276, -0.9155, 0.402, -0.01276, -0.9155, 0.402, -0.01276, -0.9155, 0.402, -0.01276, -0.9155, 0.402, 0.8592, 0.171, 0.4823, 0.8592, 0.171, 0.4823, 0.8592, 0.171, 0.4823, 0.8592, 0.171, 0.4823, 0.007942, 0.9132, -0.4074, 0.007942, 0.9132, -0.4074, 0.007942, 0.9132, -0.4074, 0.007942, 0.9132, -0.4074, -0.2419, 0.5885, -0.7715, -0.2419, 0.5885, -0.7715, -0.2419, 0.5885, -0.7715, -0.2419, 0.5885, -0.7715, -0.1342, -0.5849, -0.7999, -0.1342, -0.5849, -0.7999, -0.1342, -0.5849, -0.7999, -0.1342, -0.5849, -0.7999, 0.6866, -0.5769, -0.4426, 0.6866, -0.5769, -0.4426, 0.6866, -0.5769, -0.4426, 0.6866, -0.5769, -0.4426, 0.6655, 0.7267, -0.1706, 0.6655, 0.7267, -0.1706, 0.6655, 0.7267, -0.1706, 0.6655, 0.7267, -0.1706, -0.8864, 0.1749, -0.4286, -0.8864, 0.1749, -0.4286, -0.8864, 0.1749, -0.4286, -0.8864, 0.1749, -0.4286, -0.6659, -0.7262, 0.1706, -0.6659, -0.7262, 0.1706, -0.6659, -0.7262, 0.1706, -0.6659, -0.7262, 0.1706, 0.08865, -0.1027, -0.9908, 0.08865, -0.1027, -0.9908, 0.08865, -0.1027, -0.9908, 0.08865, -0.1027, -0.9908, 0.1616, -0.07594, 0.9839, 0.1616, -0.07594, 0.9839, 0.1616, -0.07594, 0.9839, 0.1616, -0.07594, 0.9839, -0.2715, -0.9242, 0.2685, -0.2715, -0.9242, 0.2685, -0.2715, -0.9242, 0.2685, -0.2715, -0.9242, 0.2685, -0.2525, 0.06326, -0.9655, -0.2525, 0.06326, -0.9655, -0.2525, 0.06326, -0.9655, -0.2525, 0.06326, -0.9655, 0.2881, 0.9204, -0.2642, 0.2881, 0.9204, -0.2642, 0.2881, 0.9204, -0.2642, 0.2881, 0.9204, -0.2642, -0.2486, 0.1371, 0.9589, -0.2486, 0.1371, 0.9589, -0.2486, 0.1371, 0.9589, -0.2486, 0.1371, 0.9589, -0.6753, -0.7307, -0.1002, -0.6753, -0.7307, -0.1002, -0.6753, -0.7307, -0.1002, -0.6753, -0.7307, -0.1002, -0.2735, -0.9449, -0.1798, -0.2735, -0.9449, -0.1798, -0.2735, -0.9449, -0.1798, -0.2735, -0.9449, -0.1798, -0.8858, 0.2075, 0.4151, -0.8858, 0.2075, 0.4151, -0.8858, 0.2075, 0.4151, -0.8858, 0.2075, 0.4151, 0.2902, 0.9407, 0.1758, 0.2902, 0.9407, 0.1758, 0.2902, 0.9407, 0.1758, 0.2902, 0.9407, 0.1758, 0.6747, 0.7312, 0.1001, 0.6747, 0.7312, 0.1001, 0.6747, 0.7312, 0.1001, 0.6747, 0.7312, 0.1001, 0.6855, -0.5386, 0.49, 0.6855, -0.5386, 0.49, 0.6855, -0.5386, 0.49, 0.6855, -0.5386, 0.49, 0.6134, -0.4675, 0.6365, 0.6134, -0.4675, 0.6365, 0.6134, -0.4675, 0.6365, 0.6134, -0.4675, 0.6365, 0.2432, 0.7209, 0.6489, 0.2432, 0.7209, 0.6489, 0.2432, 0.7209, 0.6489, 0.2432, 0.7209, 0.6489, 0.1721, 0.1656, -0.9711, 0.1721, 0.1656, -0.9711, 0.1721, 0.1656, -0.9711, 0.1721, 0.1656, -0.9711, -0.2442, -0.7186, -0.6512, -0.2442, -0.7186, -0.6512, -0.2442, -0.7186, -0.6512, -0.2442, -0.7186, -0.6512, 0.997, -0.07685, 0.0123, 0.997, -0.07685, 0.0123, 0.997, -0.07685, 0.0123, 0.997, -0.07685, 0.0123, -0.9416, -0.1156, 0.3163, -0.9416, -0.1156, 0.3163, -0.9416, -0.1156, 0.3163, -0.9416, -0.1156, 0.3163, -0.1813, -0.9783, -0.1006, -0.1813, -0.9783, -0.1006, -0.1813, -0.9783, -0.1006, -0.1813, -0.9783, -0.1006, 0.8631, 0.1448, -0.4838, 0.8631, 0.1448, -0.4838, 0.8631, 0.1448, -0.4838, 0.8631, 0.1448, -0.4838, 0.1818, 0.976, 0.1196, 0.1818, 0.976, 0.1196, 0.1818, 0.976, 0.1196, 0.1818, 0.976, 0.1196, -0.9972, 0.03568, -0.06632, -0.9972, 0.03568, -0.06632, -0.9972, 0.03568, -0.06632, -0.9972, 0.03568, -0.06632, 0.04306, -0.7135, -0.6993, 0.04306, -0.7135, -0.6993, 0.04306, -0.7135, -0.6993, 0.04306, -0.7135, -0.6993, 0.2525, -0.9474, -0.1969, 0.2525, -0.9474, -0.1969, 0.2525, -0.9474, -0.1969, 0.2525, -0.9474, -0.1969, -0.5888, 0.1208, -0.7992, -0.5888, 0.1208, -0.7992, -0.5888, 0.1208, -0.7992, -0.5888, 0.1208, -0.7992, -0.2446, 0.9457, 0.2142, -0.2446, 0.9457, 0.2142, -0.2446, 0.9457, 0.2142, -0.2446, 0.9457, 0.2142, -0.04344, 0.7155, 0.6973, -0.04344, 0.7155, 0.6973, -0.04344, 0.7155, 0.6973, -0.04344, 0.7155, 0.6973, -0.2168, -0.519, 0.8268, -0.2168, -0.519, 0.8268, -0.2168, -0.519, 0.8268, -0.2168, -0.519, 0.8268, 0.07341, -0.6806, 0.729, 0.07341, -0.6806, 0.729, 0.07341, -0.6806, 0.729, 0.07341, -0.6806, 0.729, -0.09169, 0.8171, 0.5691, -0.09169, 0.8171, 0.5691, -0.09169, 0.8171, 0.5691, -0.09169, 0.8171, 0.5691, 0.7585, 0.3276, -0.5634, 0.7585, 0.3276, -0.5634, 0.7585, 0.3276, -0.5634, 0.7585, 0.3276, -0.5634, 0.09023, -0.8187, -0.567, 0.09023, -0.8187, -0.567, 0.09023, -0.8187, -0.567, 0.09023, -0.8187, -0.567, 0.9424, 0.0434, 0.3317, 0.9424, 0.0434, 0.3317, 0.9424, 0.0434, 0.3317, 0.9424, 0.0434, 0.3317, -0.7538, 0.1704, -0.6347, -0.7538, 0.1704, -0.6347, -0.7538, 0.1704, -0.6347, -0.7538, 0.1704, -0.6347, -0.2054, 0.466, 0.8606, -0.2054, 0.466, 0.8606, -0.2054, 0.466, 0.8606, -0.2054, 0.466, 0.8606, 0.7358, -0.2497, 0.6295, 0.7358, -0.2497, 0.6295, 0.7358, -0.2497, 0.6295, 0.7358, -0.2497, 0.6295, 0.2056, -0.4589, -0.8644, 0.2056, -0.4589, -0.8644, 0.2056, -0.4589, -0.8644, 0.2056, -0.4589, -0.8644, -0.9531, -0.1681, -0.2516, -0.9531, -0.1681, -0.2516, -0.9531, -0.1681, -0.2516, -0.9531, -0.1681, -0.2516, 0.5483, -0.4761, -0.6876, 0.5483, -0.4761, -0.6876, 0.5483, -0.4761, -0.6876, 0.5483, -0.4761, -0.6876, 0.3332, -0.8387, -0.4308, 0.3332, -0.8387, -0.4308, 0.3332, -0.8387, -0.4308, 0.3332, -0.8387, -0.4308, 0.05932, 0.362, -0.9303, 0.05932, 0.362, -0.9303, 0.05932, 0.362, -0.9303, 0.05932, 0.362, -0.9303, -0.3345, 0.8367, 0.4337, -0.3345, 0.8367, 0.4337, -0.3345, 0.8367, 0.4337, -0.3345, 0.8367, 0.4337, -0.5447, 0.483, 0.6856, -0.5447, 0.483, 0.6856, -0.5447, 0.483, 0.6856, -0.5447, 0.483, 0.6856, -0.697, -0.6399, 0.3236, -0.697, -0.6399, 0.3236, -0.697, -0.6399, 0.3236, -0.697, -0.6399, 0.3236, -0.5542, -0.3809, 0.7401, -0.5542, -0.3809, 0.7401, -0.5542, -0.3809, 0.7401, -0.5542, -0.3809, 0.7401, -0.1838, 0.9475, 0.2617, -0.1838, 0.9475, 0.2617, -0.1838, 0.9475, 0.2617, -0.1838, 0.9475, 0.2617, 0.998, 0.001738, -0.06369, 0.998, 0.001738, -0.06369, 0.998, 0.001738, -0.06369, 0.998, 0.001738, -0.06369, 0.1838, -0.9475, -0.2617, 0.1838, -0.9475, -0.2617, 0.1838, -0.9475, -0.2617, 0.1838, -0.9475, -0.2617, 0.4478, -0.01859, 0.894, 0.4478, -0.01859, 0.894, 0.4478, -0.01859, 0.894, 0.4478, -0.01859, 0.894, -0.4478, 0.01859, -0.894, -0.4478, 0.01859, -0.894, -0.4478, 0.01859, -0.894, -0.4478, 0.01859, -0.894, -0.4383, 0.7712, 0.4617, -0.4383, 0.7712, 0.4617, -0.4383, 0.7712, 0.4617, -0.4383, 0.7712, 0.4617, 0.1637, -0.1302, 0.9779, 0.1637, -0.1302, 0.9779, 0.1637, -0.1302, 0.9779, 0.1637, -0.1302, 0.9779, 0.4433, -0.7656, -0.4662, 0.4433, -0.7656, -0.4662, 0.4433, -0.7656, -0.4662, 0.4433, -0.7656, -0.4662, -0.6868, -0.09478, -0.7207, -0.6868, -0.09478, -0.7207, -0.6868, -0.09478, -0.7207, -0.6868, -0.09478, -0.7207, -0.1438, -0.9687, -0.2023, -0.1438, -0.9687, -0.2023, -0.1438, -0.9687, -0.2023, -0.1438, -0.9687, -0.2023, 0.6916, 0.03012, 0.7216, 0.6916, 0.03012, 0.7216, 0.6916, 0.03012, 0.7216, 0.6916, 0.03012, 0.7216, 0.1255, 0.9702, 0.2074, 0.1255, 0.9702, 0.2074, 0.1255, 0.9702, 0.2074, 0.1255, 0.9702, 0.2074, -0.1628, 0.06562, -0.9845, -0.1628, 0.06562, -0.9845, -0.1628, 0.06562, -0.9845, -0.1628, 0.06562, -0.9845, 0.6239, -0.7741, -0.1075, 0.6239, -0.7741, -0.1075, 0.6239, -0.7741, -0.1075, 0.6239, -0.7741, -0.1075, 0.3005, -0.9533, -0.02942, 0.3005, -0.9533, -0.02942, 0.3005, -0.9533, -0.02942, 0.3005, -0.9533, -0.02942, 0.05602, -0.9788, 0.1968, 0.05602, -0.9788, 0.1968, 0.05602, -0.9788, 0.1968, 0.05602, -0.9788, 0.1968, 0.6489, 0.01624, -0.7607, 0.6489, 0.01624, -0.7607, 0.6489, 0.01624, -0.7607, 0.6489, 0.01624, -0.7607, -0.07111, 0.9801, -0.1851, -0.07111, 0.9801, -0.1851, -0.07111, 0.9801, -0.1851, -0.07111, 0.9801, -0.1851, -0.3005, 0.9533, 0.02942, -0.3005, 0.9533, 0.02942, -0.3005, 0.9533, 0.02942, -0.3005, 0.9533, 0.02942, -0.6172, 0.7796, 0.1064, -0.6172, 0.7796, 0.1064, -0.6172, 0.7796, 0.1064, -0.6172, 0.7796, 0.1064, -0.931, -0.3647, -0.01465, -0.931, -0.3647, -0.01465, -0.931, -0.3647, -0.01465, -0.931, -0.3647, -0.01465, -0.3029, -0.3825, -0.8729, -0.3029, -0.3825, -0.8729, -0.3029, -0.3825, -0.8729, -0.7586, 0.5386, -0.3667, -0.7586, 0.5386, -0.3667, -0.7586, 0.5386, -0.3667, -0.2062, 0.9614, -0.1824, -0.2062, 0.9614, -0.1824, -0.2062, 0.9614, -0.1824, 0.2374, 0.7106, -0.6624, 0.2374, 0.7106, -0.6624, 0.2374, 0.7106, -0.6624, -0.8503, -0.3145, -0.422, -0.8503, -0.3145, -0.422, -0.8503, -0.3145, -0.422, -0.9003, 0.2678, 0.3432, -0.9003, 0.2678, 0.3432, -0.9003, 0.2678, 0.3432, -0.2851, 0.9582, 0.02291, -0.2851, 0.9582, 0.02291, -0.2851, 0.9582, 0.02291, 0.3653, 0.8016, -0.4732, 0.3653, 0.8016, -0.4732, 0.3653, 0.8016, -0.4732, -0.8992, -0.3159, 0.3027, -0.8992, -0.3159, 0.3027, -0.8992, -0.3159, 0.3027, -0.3528, 0.5141, 0.7818, -0.3528, 0.5141, 0.7818, -0.3528, 0.5141, 0.7818, -0.06554, 0.9949, 0.07699, -0.06554, 0.9949, 0.07699, -0.06554, 0.9949, 0.07699, -0.507, 0.7814, -0.3639, -0.507, 0.7814, -0.3639, -0.507, 0.7814, -0.3639, -0.4142, -0.2395, 0.8781, -0.4142, -0.2395, 0.8781, -0.4142, -0.2395, 0.8781, 0.3524, 0.3011, 0.8861, 0.3524, 0.3011, 0.8861, 0.3524, 0.3011, 0.8861, 0.02858, 0.9364, 0.3497, 0.02858, 0.9364, 0.3497, 0.02858, 0.9364, 0.3497, -0.5044, 0.8396, -0.2015, -0.5044, 0.8396, -0.2015, -0.5044, 0.8396, -0.2015, 0.3273, -0.2483, 0.9117, 0.3273, -0.2483, 0.9117, 0.3273, -0.2483, 0.9117, 0.7684, 0.5285, 0.361, 0.7684, 0.5285, 0.361, 0.7684, 0.5285, 0.361, 0.1168, 0.9882, 0.09913, 0.1168, 0.9882, 0.09913, 0.1168, 0.9882, 0.09913, -0.3115, 0.7527, 0.5799, -0.3115, 0.7527, 0.5799, -0.3115, 0.7527, 0.5799, 0.8738, -0.2058, 0.4407, 0.8738, -0.2058, 0.4407, 0.8738, -0.2058, 0.4407, 0.9015, 0.2611, -0.3451, 0.9015, 0.2611, -0.3451, 0.9015, 0.2611, -0.3451, 0.2247, 0.9744, -0.01066, 0.2247, 0.9744, -0.01066, 0.2247, 0.9744, -0.01066, -0.3925, 0.7927, 0.4664, -0.3925, 0.7927, 0.4664, -0.3925, 0.7927, 0.4664, 0.8781, -0.3812, -0.2893, 0.8781, -0.3812, -0.2893, 0.8781, -0.3812, -0.2893, 0.3763, 0.5557, -0.7413, 0.3763, 0.5557, -0.7413, 0.3763, 0.5557, -0.7413, 0.1109, 0.9863, -0.122, 0.1109, 0.9863, -0.122, 0.1109, 0.9863, -0.122, 0.5463, 0.7526, 0.3676, 0.5463, 0.7526, 0.3676, 0.5463, 0.7526, 0.3676, 0.425, -0.2255, -0.8766, 0.425, -0.2255, -0.8766, 0.425, -0.2255, -0.8766, -0.335, 0.3018, -0.8926, -0.335, 0.3018, -0.8926, -0.335, 0.3018, -0.8926, -0.018, 0.9559, -0.2932, -0.018, 0.9559, -0.2932, -0.018, 0.9559, -0.2932, 0.4826, 0.8137, 0.3242, 0.4826, 0.8137, 0.3242, 0.4826, 0.8137, 0.3242, -0.7486, 0.03726, -0.662, -0.7486, 0.03726, -0.662, -0.7486, 0.03726, -0.662, -0.6677, 0.63, 0.3967, -0.6677, 0.63, 0.3967, -0.6677, 0.63, 0.3967, 0.4305, 0.9018, -0.03672, 0.4305, 0.9018, -0.03672, 0.4305, 0.9018, -0.03672, 0.4841, 0.8384, -0.2505, 0.4841, 0.8384, -0.2505, 0.4841, 0.8384, -0.2505, -0.9584, 0.2748, 0.07701, -0.9584, 0.2748, 0.07701, -0.9584, 0.2748, 0.07701, -0.2603, 0.1014, 0.9602, -0.2603, 0.1014, 0.9602, -0.2603, 0.1014, 0.9602, 0.1636, 0.9683, -0.1885, 0.1636, 0.9683, -0.1885, 0.1636, 0.9683, -0.1885, 0.2146, 0.7104, -0.6703, 0.2146, 0.7104, -0.6703, 0.2146, 0.7104, -0.6703, -0.6454, -0.09284, 0.7582, -0.6454, -0.09284, 0.7582, -0.6454, -0.09284, 0.7582, 0.2694, 0.7413, 0.6148, 0.2694, 0.7413, 0.6148, 0.2694, 0.7413, 0.6148, -0.02136, 0.953, -0.3023, -0.02136, 0.953, -0.3023, -0.02136, 0.953, -0.3023, -0.2835, 0.8218, -0.4943, -0.2835, 0.8218, -0.4943, -0.2835, 0.8218, -0.4943, 0.08021, 0.1737, 0.9815, 0.08021, 0.1737, 0.9815, 0.08021, 0.1737, 0.9815, 0.9603, 0.08921, 0.2642, 0.9603, 0.08921, 0.2642, 0.9603, 0.08921, 0.2642, -0.1963, 0.9671, -0.1619, -0.1963, 0.9671, -0.1619, -0.1963, 0.9671, -0.1619, -0.6668, 0.7153, -0.2091, -0.6668, 0.7153, -0.2091, -0.6668, 0.7153, -0.2091, 0.7623, -0.007346, 0.6471, 0.7623, -0.007346, 0.6471, 0.7623, -0.007346, 0.6471, 0.6614, 0.647, -0.3793, 0.6614, 0.647, -0.3793, 0.6614, 0.647, -0.3793, -0.3156, 0.9484, 0.03028, -0.3156, 0.9484, 0.03028, -0.3156, 0.9484, 0.03028, -0.4097, 0.8606, 0.3025, -0.4097, 0.8606, 0.3025, -0.4097, 0.8606, 0.3025, 0.9849, 0.1665, -0.04674, 0.9849, 0.1665, -0.04674, 0.9849, 0.1665, -0.04674, 0.3178, 0.0479, -0.9469, 0.3178, 0.0479, -0.9469, 0.3178, 0.0479, -0.9469, -0.2733, 0.9082, 0.3171, -0.2733, 0.9082, 0.3171, -0.2733, 0.9082, 0.3171, -0.3161, 0.6091, 0.7273, -0.3161, 0.6091, 0.7273, -0.3161, 0.6091, 0.7273, 0.6726, -0.02094, -0.7397, 0.6726, -0.02094, -0.7397, 0.6726, -0.02094, -0.7397, -0.3827, 0.6438, -0.6627, -0.3827, 0.6438, -0.6627, -0.3827, 0.6438, -0.6627, 0.02456, 0.9433, 0.331, 0.02456, 0.9433, 0.331, 0.02456, 0.9433, 0.331, 0.279, 0.873, 0.4001, 0.279, 0.873, 0.4001, 0.279, 0.873, 0.4001, -0.0599, 0.2116, -0.9755, -0.0599, 0.2116, -0.9755, -0.0599, 0.2116, -0.9755, -0.9484, 0.08526, -0.3053, -0.9484, 0.08526, -0.3053, -0.9484, 0.08526, -0.3053, 0.3859, 0.8633, 0.3252, 0.3859, 0.8633, 0.3252, 0.3859, 0.8633, 0.3252, 0.7369, 0.5866, 0.336, 0.7369, 0.5866, 0.336, 0.7369, 0.5866, 0.336, -0.8892, 0.4512, 0.07585, -0.8892, 0.4512, 0.07585, -0.8892, 0.4512, 0.07585, 0.4781, 0.566, 0.6717, 0.4781, 0.566, 0.6717, 0.4781, 0.566, 0.6717, -0.3873, 0.8068, 0.4462, -0.3873, 0.8068, 0.4462, -0.3873, 0.8068, 0.4462, -0.4584, 0.8562, -0.2382, -0.4584, 0.8562, -0.2382, -0.4584, 0.8562, -0.2382, 0.06743, 0.2911, 0.9543, 0.06743, 0.2911, 0.9543, 0.06743, 0.2911, 0.9543, 0.6325, 0.6524, -0.4175, 0.6325, 0.6524, -0.4175, 0.6325, 0.6524, -0.4175, 0.4376, 0.8235, 0.361, 0.4376, 0.8235, 0.361, 0.4376, 0.8235, 0.361, -0.2128, 0.8729, 0.439, -0.2128, 0.8729, 0.439, -0.2128, 0.8729, 0.439, 0.9272, 0.3638, -0.08895, 0.9272, 0.3638, -0.08895, 0.9272, 0.3638, -0.08895, -0.4028, 0.6712, -0.6223, -0.4028, 0.6712, -0.6223, -0.4028, 0.6712, -0.6223, 0.3814, 0.8116, -0.4425, 0.3814, 0.8116, -0.4425, 0.3814, 0.8116, -0.4425, 0.4927, 0.8224, 0.2845, 0.4927, 0.8224, 0.2845, 0.4927, 0.8224, 0.2845, -0.06796, 0.3959, -0.9158, -0.06796, 0.3959, -0.9158, -0.06796, 0.3959, -0.9158, -0.6716, 0.5662, 0.4779, -0.6716, 0.5662, 0.4779, -0.6716, 0.5662, 0.4779, -0.3795, 0.8681, -0.3199, -0.3795, 0.8681, -0.3199, -0.3795, 0.8681, -0.3199, 0.1686, 0.8989, -0.4044, 0.1686, 0.8989, -0.4044, 0.1686, 0.8989, -0.4044, -0.2858, -0.4896, -0.8238, -0.2858, -0.4896, -0.8238, -0.2858, -0.4896, -0.8238, -0.2858, -0.4896, -0.8238, -0.7659, -0.5185, -0.3801, -0.7659, -0.5185, -0.3801, -0.7659, -0.5185, -0.3801, -0.7659, -0.5185, -0.3801, -0.8279, -0.4867, 0.2787, -0.8279, -0.4867, 0.2787, -0.8279, -0.4867, 0.2787, -0.8279, -0.4867, 0.2787, -0.3655, -0.5156, 0.775, -0.3655, -0.5156, 0.775, -0.3655, -0.5156, 0.775, -0.3655, -0.5156, 0.775, 0.2944, -0.4908, 0.82, 0.2944, -0.4908, 0.82, 0.2944, -0.4908, 0.82, 0.2944, -0.4908, 0.82, 0.7629, -0.5195, 0.3848, 0.7629, -0.5195, 0.3848, 0.7629, -0.5195, 0.3848, 0.7629, -0.5195, 0.3848, 0.8297, -0.4867, -0.2734, 0.8297, -0.4867, -0.2734, 0.8297, -0.4867, -0.2734, 0.8297, -0.4867, -0.2734, 0.3731, -0.5183, -0.7695, 0.3731, -0.5183, -0.7695, 0.3731, -0.5183, -0.7695, 0.3731, -0.5183, -0.7695, -0.07169, -0.9758, -0.2066, -0.07169, -0.9758, -0.2066, -0.07169, -0.9758, -0.2066, -0.1817, -0.9792, -0.0902, -0.1817, -0.9792, -0.0902, -0.1817, -0.9792, -0.0902, -0.2085, -0.9755, 0.07018, -0.2085, -0.9755, 0.07018, -0.2085, -0.9755, 0.07018, -0.0874, -0.9788, 0.1853, -0.0874, -0.9788, 0.1853, -0.0874, -0.9788, 0.1853, 0.07393, -0.9758, 0.2059, 0.07393, -0.9758, 0.2059, 0.07393, -0.9758, 0.2059, 0.1819, -0.979, 0.09175, 0.1819, -0.979, 0.09175, 0.1819, -0.979, 0.09175, 0.2104, -0.9752, -0.06931, 0.2104, -0.9752, -0.06931, 0.2104, -0.9752, -0.06931, 0.08896, -0.979, -0.1835, 0.08896, -0.979, -0.1835, 0.08896, -0.979, -0.1835])] * 3)])

# ---- objects
ob_sm_chr_attach_flower_large_01 = bpy.data.objects.new('SM_Chr_Attach_Flower_Large_01', me_mesh)

# ---- transforms, parenting, visibility, modifiers, constraints
ob_sm_chr_attach_flower_large_01.location = (0.0, 0.0, 0.0)
ob_sm_chr_attach_flower_large_01.rotation_euler = (1.571, -0.0, 0.0)
ob_sm_chr_attach_flower_large_01.scale = (0.01, 0.01, 0.01)
ob_sm_chr_attach_flower_large_01.color = (0.8, 0.8, 0.8, 1.0)

# ---- collection membership
scene.collection.objects.link(ob_sm_chr_attach_flower_large_01)

# ---- scene / render settings (as saved in the file)
scene.frame_start = 1; scene.frame_end = 250; scene.frame_set(1)
scene.render.engine = 'BLENDER_EEVEE_NEXT'
scene.cycles.sampling_pattern = 'TABULATED_SOBOL'
scene.view_settings.view_transform = 'Filmic'
bpy.context.view_layer.update()

# ---- added for rendering (the .blend has no active camera and no usable light): camera, sun
cam_auto = bpy.data.cameras.new('AutoCamera')
cam_auto.lens = 50.0
cam_auto.sensor_width = 36.0
cam_auto.clip_end = 1000.0
ob_auto_camera = bpy.data.objects.new('AutoCamera', cam_auto)
scene.collection.objects.link(ob_auto_camera)
ob_auto_camera.location = (0.267113, -0.31338, 0.227321)
ob_auto_camera.rotation_euler = (1.09748, -7.21219e-08, 0.694738)
scene.camera = ob_auto_camera
light_auto_sun = bpy.data.lights.new('AutoSun', 'SUN')
light_auto_sun.energy = 3.0
light_auto_sun.angle = 0.0523599
ob_auto_sun = bpy.data.objects.new('AutoSun', light_auto_sun)
scene.collection.objects.link(ob_auto_sun)
ob_auto_sun.rotation_euler = (0.872665, 0.174533, 0.523599)
bpy.context.view_layer.update()
